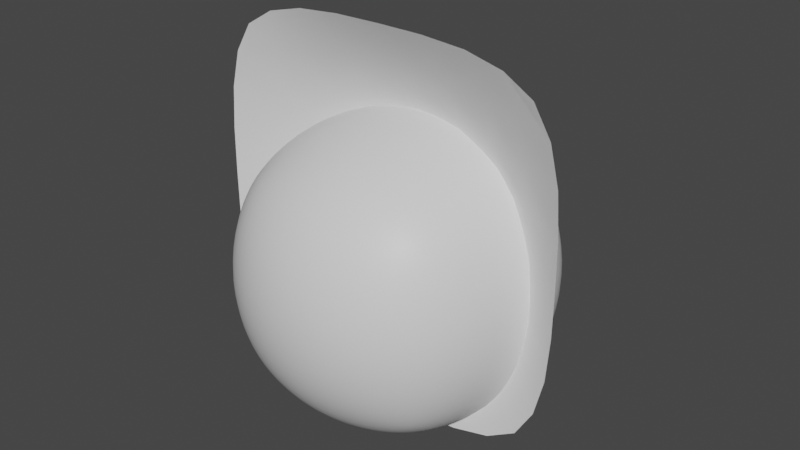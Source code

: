 # Source: WebHolder.blend  (saved by Blender 2.82.7; exported with 4.5.12 LTS)
import bpy
from mathutils import Matrix  # noqa: F401  (used for matrix-valued properties, if any)

bpy.ops.wm.read_factory_settings(use_empty=True)
scene = bpy.context.scene
scene.name = 'Scene'

# ---- collections
col_collection = bpy.data.collections.new('Collection'); scene.collection.children.link(col_collection)

# ---- materials (node trees are filled in below, after node groups)
mat_material_002 = bpy.data.materials.new('Material.002')
mat_material_002.use_transparent_shadow = False
mat_material_001 = bpy.data.materials.new('Material.001')
mat_material_001.use_transparent_shadow = False

# ---- material node trees
mat_material_002.use_nodes = True; mat_material_002.node_tree.nodes.clear()
_N = mat_material_002.node_tree.nodes; _L = mat_material_002.node_tree.links
n0 = _N.new('ShaderNodeOutputMaterial'); n0.name = 'Material Output'; n0.location = (300, 300)
n1 = _N.new('ShaderNodeBsdfPrincipled'); n1.name = 'Principled BSDF'; n1.location = (10, 300)
n1.distribution = 'GGX'
n1.subsurface_method = 'BURLEY'
n1.inputs[3].default_value = 1.45
n1.inputs[27].default_value = (0.0, 0.0, 0.0, 1.0)
n1.inputs[28].default_value = 1.0
_L.new(n1.outputs[0], n0.inputs[0])
n0.is_active_output = True
mat_material_001.use_nodes = True; mat_material_001.node_tree.nodes.clear()
_N = mat_material_001.node_tree.nodes; _L = mat_material_001.node_tree.links
n0 = _N.new('ShaderNodeOutputMaterial'); n0.name = 'Material Output'; n0.location = (300, 300)
n1 = _N.new('ShaderNodeBsdfPrincipled'); n1.name = 'Principled BSDF'; n1.location = (10, 300)
n1.distribution = 'GGX'
n1.subsurface_method = 'BURLEY'
n1.inputs[3].default_value = 1.45
n1.inputs[27].default_value = (0.0, 0.0, 0.0, 1.0)
n1.inputs[28].default_value = 1.0
_L.new(n1.outputs[0], n0.inputs[0])
n0.is_active_output = True

# ---- world
world_world = bpy.data.worlds.new('World'); scene.world = world_world
world_world.use_nodes = True; world_world.node_tree.nodes.clear()
_N = world_world.node_tree.nodes; _L = world_world.node_tree.links
n0 = _N.new('ShaderNodeOutputWorld'); n0.name = 'World Output'; n0.location = (300, 300)
n1 = _N.new('ShaderNodeBackground'); n1.name = 'Background'; n1.location = (10, 300)
n1.inputs[0].default_value = (0.05088, 0.05088, 0.05088, 1.0)
_L.new(n1.outputs[0], n0.inputs[0])
n0.is_active_output = True
world_world.color = (0.05088, 0.05088, 0.05088)
world_world.use_sun_shadow = False
world_world.sun_shadow_jitter_overblur = 0.0

# ---- meshes
me_cube_001 = bpy.data.meshes.new('Cube.001')
me_cube_001.from_pydata([(-1.0, -1.0, -1.0), (-1.0, -1.0, 1.0), (-1.0, 1.0, -1.0), (-1.0, 1.0, 1.0), (1.0, -1.0, -1.0), (1.0, -1.0, 1.0), (1.0, 1.0, -1.0), (1.0, 1.0, 1.0)], [], [(0, 1, 3, 2), (2, 3, 7, 6), (6, 7, 5, 4), (4, 5, 1, 0), (2, 6, 4, 0), (7, 3, 1, 5)])
me_cube_001.polygons.foreach_set('use_smooth', [True] * 6)
_uv = me_cube_001.uv_layers.new(name='UVMap')
_uv.uv.foreach_set('vector', [0.9999, 0.0001001, 0.9999, 0.9999, 9.998e-05, 0.9999, 0.0001001, 9.998e-05, 0.9999, 0.0001001, 0.9999, 0.9999, 9.998e-05, 0.9999, 0.0001001, 9.998e-05, 9.998e-05, 0.9999, 0.0001001, 9.998e-05, 0.9999, 0.0001001, 0.9999, 0.9999, 9.998e-05, 0.9999, 0.0001001, 9.998e-05, 0.9999, 0.0001001, 0.9999, 0.9999, 9.998e-05, 0.0001001, 0.9999, 9.998e-05, 0.9999, 0.9999, 0.0001, 0.9999, 9.998e-05, 0.0001003, 0.9999, 9.998e-05, 0.9999, 0.9999, 0.0001001, 0.9999])
me_cube_001.materials.append(mat_material_002)
me_cube_001.use_remesh_fix_poles = True
me_cube_001.use_remesh_preserve_attributes = False
me_cube_001.use_mirror_vertex_groups = False
me_cube_001.update()
me_plane = bpy.data.meshes.new('Plane')
me_plane.from_pydata([(-1.0, -0.1861, 1.0), (1.0, -0.1861, 1.0), (-1.0, -0.1861, -1.0), (1.0, -0.1861, -1.0), (-1.0, -0.1861, -4.073e-07), (2.178e-08, -0.1861, 1.0), (1.0, -0.1861, -3.179e-07), (2.178e-08, -0.1861, -1.0), (2.178e-08, 0.8268, -4.744e-07)], [], [(8, 6, 3, 7), (4, 8, 7, 2), (0, 5, 8, 4), (5, 1, 6, 8)])
me_plane.polygons.foreach_set('use_smooth', [True] * 4)
_uv = me_plane.uv_layers.new(name='UVMap')
_uv.uv.foreach_set('vector', [0.5, 0.5, 1.0, 0.5, 1.0, 1.0, 0.5, 1.0, 0.0, 0.5, 0.5, 0.5, 0.5, 1.0, 0.0, 1.0, 0.0, 0.0, 0.5, 0.0, 0.5, 0.5, 0.0, 0.5, 0.5, 0.0, 1.0, 0.0, 1.0, 0.5, 0.5, 0.5])
me_plane.materials.append(mat_material_001)
me_plane.use_remesh_fix_poles = True
me_plane.use_remesh_preserve_attributes = False
me_plane.use_mirror_vertex_groups = False
me_plane.update()

# ---- objects
ob_sphereweb = bpy.data.objects.new('SphereWeb', me_cube_001)
ob_plane = bpy.data.objects.new('Plane', me_plane)

# ---- transforms, parenting, visibility, modifiers, constraints
ob_sphereweb.location = (0.0, 0.0, 0.0)
ob_sphereweb.lineart.crease_threshold = 0.0
_m = ob_sphereweb.modifiers.new('Subdivision', 'SUBSURF')
_m.uv_smooth = 'PRESERVE_CORNERS'
_m.show_only_control_edges = False
_m = ob_sphereweb.modifiers.new('Subdivision.001', 'SUBSURF')
_m.uv_smooth = 'PRESERVE_CORNERS'
_m.show_only_control_edges = False
ob_plane.location = (-2.178e-08, 0.04748, 0.2867)
ob_plane.rotation_euler = (6.283, -0.0, 0.0)
ob_plane.lineart.crease_threshold = 0.0
_m = ob_plane.modifiers.new('Subdivision', 'SUBSURF')
_m.uv_smooth = 'PRESERVE_CORNERS'
_m.show_only_control_edges = False

# ---- collection membership
col_collection.objects.link(ob_sphereweb)
col_collection.objects.link(ob_plane)

# ---- scene / render settings (as saved in the file)
scene.frame_start = 1; scene.frame_end = 250; scene.frame_set(1)
scene.render.engine = 'BLENDER_EEVEE_NEXT'
scene.cycles.use_denoising = False
scene.cycles.samples = 128
scene.cycles.sampling_pattern = 'TABULATED_SOBOL'
scene.cycles.use_adaptive_sampling = False
scene.cycles.use_light_tree = False
scene.view_settings.view_transform = 'Filmic'
bpy.context.view_layer.update()

# ---- added for rendering (the .blend has no active camera and no usable light): camera, sun
cam_auto = bpy.data.cameras.new('AutoCamera')
cam_auto.lens = 50.0
cam_auto.sensor_width = 36.0
cam_auto.clip_end = 1000.0
ob_auto_camera = bpy.data.objects.new('AutoCamera', cam_auto)
scene.collection.objects.link(ob_auto_camera)
ob_auto_camera.location = (3.13184, -3.7408, 2.72905)
ob_auto_camera.rotation_euler = (1.09748, -7.21219e-08, 0.694738)
scene.camera = ob_auto_camera
light_auto_sun = bpy.data.lights.new('AutoSun', 'SUN')
light_auto_sun.energy = 3.0
light_auto_sun.angle = 0.0523599
ob_auto_sun = bpy.data.objects.new('AutoSun', light_auto_sun)
scene.collection.objects.link(ob_auto_sun)
ob_auto_sun.rotation_euler = (0.872665, 0.174533, 0.523599)
bpy.context.view_layer.update()
